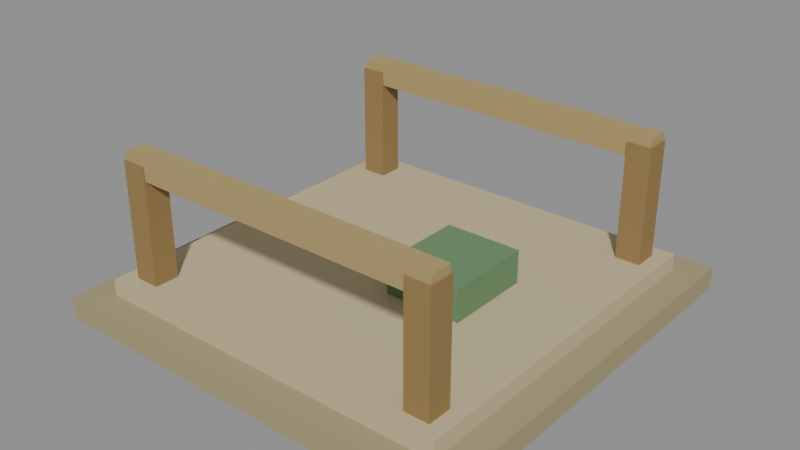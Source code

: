 # Source: unit_prototype.blend  (saved by Blender 5.2.45; exported with 4.5.12 LTS)
import bpy
from mathutils import Matrix  # noqa: F401  (used for matrix-valued properties, if any)

bpy.ops.wm.read_factory_settings(use_empty=True)
scene = bpy.context.scene
scene.name = 'Scene'

# ---- materials (node trees are filled in below, after node groups)
mat_building_vertex = bpy.data.materials.new('building_vertex')

# ---- material node trees
mat_building_vertex.use_nodes = True; mat_building_vertex.node_tree.nodes.clear()
_N = mat_building_vertex.node_tree.nodes; _L = mat_building_vertex.node_tree.links
n0 = _N.new('ShaderNodeBsdfPrincipled'); n0.name = 'Principled BSDF'; n0.location = (-200, 100)
n0.inputs[2].default_value = 0.8
n0.inputs[10].default_value = 0.005
n0.inputs[13].default_value = 0.15
n1 = _N.new('ShaderNodeOutputMaterial'); n1.name = 'Material Output'; n1.location = (200, 100)
n2 = _N.new('ShaderNodeVertexColor'); n2.name = 'Color Attribute'; n2.location = (0, 0)
n2.layer_name = 'Col'
_L.new(n0.outputs[0], n1.inputs[0])
_L.new(n2.outputs[0], n0.inputs[0])
n1.is_active_output = True

# ---- meshes
me_unit_prototype = bpy.data.meshes.new('unit_prototype')
me_unit_prototype.from_pydata([(-3.8, -3.8, 0.0), (3.8, -3.8, 0.0), (-3.8, 3.8, 0.0), (3.8, 3.8, 0.0), (-3.8, -3.8, 0.4), (3.8, -3.8, 0.4), (-3.8, 3.8, 0.4), (3.8, 3.8, 0.4), (-3.3, -3.3, 0.4), (3.3, -3.3, 0.4), (-3.3, 3.3, 0.4), (3.3, 3.3, 0.4), (-3.3, -3.3, 0.7), (3.3, -3.3, 0.7), (-3.3, 3.3, 0.7), (3.3, 3.3, 0.7), (-3.025, -3.025, 0.5), (-2.575, -3.025, 0.5), (-3.025, -2.575, 0.5), (-2.575, -2.575, 0.5), (-3.025, -3.025, 2.8), (-2.575, -3.025, 2.8), (-3.025, -2.575, 2.8), (-2.575, -2.575, 2.8), (-3.025, 2.575, 0.5), (-2.575, 2.575, 0.5), (-3.025, 3.025, 0.5), (-2.575, 3.025, 0.5), (-3.025, 2.575, 2.8), (-2.575, 2.575, 2.8), (-3.025, 3.025, 2.8), (-2.575, 3.025, 2.8), (2.575, -3.025, 0.5), (3.025, -3.025, 0.5), (2.575, -2.575, 0.5), (3.025, -2.575, 0.5), (2.575, -3.025, 2.8), (3.025, -3.025, 2.8), (2.575, -2.575, 2.8), (3.025, -2.575, 2.8), (2.575, 2.575, 0.5), (3.025, 2.575, 0.5), (2.575, 3.025, 0.5), (3.025, 3.025, 0.5), (2.575, 2.575, 2.8), (3.025, 2.575, 2.8), (2.575, 3.025, 2.8), (3.025, 3.025, 2.8), (-3.0, -3.0, 2.55), (3.0, -3.0, 2.55), (-3.0, -2.6, 2.55), (3.0, -2.6, 2.55), (-3.0, -3.0, 2.95), (3.0, -3.0, 2.95), (-3.0, -2.6, 2.95), (3.0, -2.6, 2.95), (-3.0, 2.6, 2.55), (3.0, 2.6, 2.55), (-3.0, 3.0, 2.55), (3.0, 3.0, 2.55), (-3.0, 2.6, 2.95), (3.0, 2.6, 2.95), (-3.0, 3.0, 2.95), (3.0, 3.0, 2.95), (0.4, -0.8, 0.5), (1.8, -0.8, 0.5), (0.4, 0.8, 0.5), (1.8, 0.8, 0.5), (0.4, -0.8, 1.3), (1.8, -0.8, 1.3), (0.4, 0.8, 1.3), (1.8, 0.8, 1.3)], [], [(0, 2, 3, 1), (4, 5, 7, 6), (0, 1, 5, 4), (2, 6, 7, 3), (0, 4, 6, 2), (1, 3, 7, 5), (8, 10, 11, 9), (12, 13, 15, 14), (8, 9, 13, 12), (10, 14, 15, 11), (8, 12, 14, 10), (9, 11, 15, 13), (16, 18, 19, 17), (20, 21, 23, 22), (16, 17, 21, 20), (18, 22, 23, 19), (16, 20, 22, 18), (17, 19, 23, 21), (24, 26, 27, 25), (28, 29, 31, 30), (24, 25, 29, 28), (26, 30, 31, 27), (24, 28, 30, 26), (25, 27, 31, 29), (32, 34, 35, 33), (36, 37, 39, 38), (32, 33, 37, 36), (34, 38, 39, 35), (32, 36, 38, 34), (33, 35, 39, 37), (40, 42, 43, 41), (44, 45, 47, 46), (40, 41, 45, 44), (42, 46, 47, 43), (40, 44, 46, 42), (41, 43, 47, 45), (48, 50, 51, 49), (52, 53, 55, 54), (48, 49, 53, 52), (50, 54, 55, 51), (48, 52, 54, 50), (49, 51, 55, 53), (56, 58, 59, 57), (60, 61, 63, 62), (56, 57, 61, 60), (58, 62, 63, 59), (56, 60, 62, 58), (57, 59, 63, 61), (64, 66, 67, 65), (68, 69, 71, 70), (64, 65, 69, 68), (66, 70, 71, 67), (64, 68, 70, 66), (65, 67, 71, 69)])
_ca = me_unit_prototype.color_attributes.new('Col', 'FLOAT_COLOR', 'CORNER')
_ca.data.foreach_set('color', [0.3813, 0.3325, 0.1878, 1.0, 0.3813, 0.3325, 0.1878, 1.0, 0.3813, 0.3325, 0.1878, 1.0, 0.3813, 0.3325, 0.1878, 1.0, 0.3813, 0.3325, 0.1878, 1.0, 0.3813, 0.3325, 0.1878, 1.0, 0.3813, 0.3325, 0.1878, 1.0, 0.3813, 0.3325, 0.1878, 1.0, 0.3813, 0.3325, 0.1878, 1.0, 0.3813, 0.3325, 0.1878, 1.0, 0.3813, 0.3325, 0.1878, 1.0, 0.3813, 0.3325, 0.1878, 1.0, 0.3813, 0.3325, 0.1878, 1.0, 0.3813, 0.3325, 0.1878, 1.0, 0.3813, 0.3325, 0.1878, 1.0, 0.3813, 0.3325, 0.1878, 1.0, 0.3813, 0.3325, 0.1878, 1.0, 0.3813, 0.3325, 0.1878, 1.0, 0.3813, 0.3325, 0.1878, 1.0, 0.3813, 0.3325, 0.1878, 1.0, 0.3813, 0.3325, 0.1878, 1.0, 0.3813, 0.3325, 0.1878, 1.0, 0.3813, 0.3325, 0.1878, 1.0, 0.3813, 0.3325, 0.1878, 1.0, 0.5711, 0.4851, 0.3005, 1.0, 0.5711, 0.4851, 0.3005, 1.0, 0.5711, 0.4851, 0.3005, 1.0, 0.5711, 0.4851, 0.3005, 1.0, 0.5711, 0.4851, 0.3005, 1.0, 0.5711, 0.4851, 0.3005, 1.0, 0.5711, 0.4851, 0.3005, 1.0, 0.5711, 0.4851, 0.3005, 1.0, 0.5711, 0.4851, 0.3005, 1.0, 0.5711, 0.4851, 0.3005, 1.0, 0.5711, 0.4851, 0.3005, 1.0, 0.5711, 0.4851, 0.3005, 1.0, 0.5711, 0.4851, 0.3005, 1.0, 0.5711, 0.4851, 0.3005, 1.0, 0.5711, 0.4851, 0.3005, 1.0, 0.5711, 0.4851, 0.3005, 1.0, 0.5711, 0.4851, 0.3005, 1.0, 0.5711, 0.4851, 0.3005, 1.0, 0.5711, 0.4851, 0.3005, 1.0, 0.5711, 0.4851, 0.3005, 1.0, 0.5711, 0.4851, 0.3005, 1.0, 0.5711, 0.4851, 0.3005, 1.0, 0.5711, 0.4851, 0.3005, 1.0, 0.5711, 0.4851, 0.3005, 1.0, 0.305, 0.2016, 0.08228, 1.0, 0.305, 0.2016, 0.08228, 1.0, 0.305, 0.2016, 0.08228, 1.0, 0.305, 0.2016, 0.08228, 1.0, 0.305, 0.2016, 0.08228, 1.0, 0.305, 0.2016, 0.08228, 1.0, 0.305, 0.2016, 0.08228, 1.0, 0.305, 0.2016, 0.08228, 1.0, 0.305, 0.2016, 0.08228, 1.0, 0.305, 0.2016, 0.08228, 1.0, 0.305, 0.2016, 0.08228, 1.0, 0.305, 0.2016, 0.08228, 1.0, 0.305, 0.2016, 0.08228, 1.0, 0.305, 0.2016, 0.08228, 1.0, 0.305, 0.2016, 0.08228, 1.0, 0.305, 0.2016, 0.08228, 1.0, 0.305, 0.2016, 0.08228, 1.0, 0.305, 0.2016, 0.08228, 1.0, 0.305, 0.2016, 0.08228, 1.0, 0.305, 0.2016, 0.08228, 1.0, 0.305, 0.2016, 0.08228, 1.0, 0.305, 0.2016, 0.08228, 1.0, 0.305, 0.2016, 0.08228, 1.0, 0.305, 0.2016, 0.08228, 1.0, 0.305, 0.2016, 0.08228, 1.0, 0.305, 0.2016, 0.08228, 1.0, 0.305, 0.2016, 0.08228, 1.0, 0.305, 0.2016, 0.08228, 1.0, 0.305, 0.2016, 0.08228, 1.0, 0.305, 0.2016, 0.08228, 1.0, 0.305, 0.2016, 0.08228, 1.0, 0.305, 0.2016, 0.08228, 1.0, 0.305, 0.2016, 0.08228, 1.0, 0.305, 0.2016, 0.08228, 1.0, 0.305, 0.2016, 0.08228, 1.0, 0.305, 0.2016, 0.08228, 1.0, 0.305, 0.2016, 0.08228, 1.0, 0.305, 0.2016, 0.08228, 1.0, 0.305, 0.2016, 0.08228, 1.0, 0.305, 0.2016, 0.08228, 1.0, 0.305, 0.2016, 0.08228, 1.0, 0.305, 0.2016, 0.08228, 1.0, 0.305, 0.2016, 0.08228, 1.0, 0.305, 0.2016, 0.08228, 1.0, 0.305, 0.2016, 0.08228, 1.0, 0.305, 0.2016, 0.08228, 1.0, 0.305, 0.2016, 0.08228, 1.0, 0.305, 0.2016, 0.08228, 1.0, 0.305, 0.2016, 0.08228, 1.0, 0.305, 0.2016, 0.08228, 1.0, 0.305, 0.2016, 0.08228, 1.0, 0.305, 0.2016, 0.08228, 1.0, 0.305, 0.2016, 0.08228, 1.0, 0.305, 0.2016, 0.08228, 1.0, 0.305, 0.2016, 0.08228, 1.0, 0.305, 0.2016, 0.08228, 1.0, 0.305, 0.2016, 0.08228, 1.0, 0.305, 0.2016, 0.08228, 1.0, 0.305, 0.2016, 0.08228, 1.0, 0.305, 0.2016, 0.08228, 1.0, 0.305, 0.2016, 0.08228, 1.0, 0.305, 0.2016, 0.08228, 1.0, 0.305, 0.2016, 0.08228, 1.0, 0.305, 0.2016, 0.08228, 1.0, 0.305, 0.2016, 0.08228, 1.0, 0.305, 0.2016, 0.08228, 1.0, 0.305, 0.2016, 0.08228, 1.0, 0.305, 0.2016, 0.08228, 1.0, 0.305, 0.2016, 0.08228, 1.0, 0.305, 0.2016, 0.08228, 1.0, 0.305, 0.2016, 0.08228, 1.0, 0.305, 0.2016, 0.08228, 1.0, 0.305, 0.2016, 0.08228, 1.0, 0.305, 0.2016, 0.08228, 1.0, 0.305, 0.2016, 0.08228, 1.0, 0.305, 0.2016, 0.08228, 1.0, 0.305, 0.2016, 0.08228, 1.0, 0.305, 0.2016, 0.08228, 1.0, 0.305, 0.2016, 0.08228, 1.0, 0.305, 0.2016, 0.08228, 1.0, 0.305, 0.2016, 0.08228, 1.0, 0.305, 0.2016, 0.08228, 1.0, 0.305, 0.2016, 0.08228, 1.0, 0.305, 0.2016, 0.08228, 1.0, 0.305, 0.2016, 0.08228, 1.0, 0.305, 0.2016, 0.08228, 1.0, 0.305, 0.2016, 0.08228, 1.0, 0.305, 0.2016, 0.08228, 1.0, 0.305, 0.2016, 0.08228, 1.0, 0.305, 0.2016, 0.08228, 1.0, 0.305, 0.2016, 0.08228, 1.0, 0.305, 0.2016, 0.08228, 1.0, 0.305, 0.2016, 0.08228, 1.0, 0.305, 0.2016, 0.08228, 1.0, 0.305, 0.2016, 0.08228, 1.0, 0.305, 0.2016, 0.08228, 1.0, 0.4342, 0.3278, 0.1441, 1.0, 0.4342, 0.3278, 0.1441, 1.0, 0.4342, 0.3278, 0.1441, 1.0, 0.4342, 0.3278, 0.1441, 1.0, 0.4342, 0.3278, 0.1441, 1.0, 0.4342, 0.3278, 0.1441, 1.0, 0.4342, 0.3278, 0.1441, 1.0, 0.4342, 0.3278, 0.1441, 1.0, 0.4342, 0.3278, 0.1441, 1.0, 0.4342, 0.3278, 0.1441, 1.0, 0.4342, 0.3278, 0.1441, 1.0, 0.4342, 0.3278, 0.1441, 1.0, 0.4342, 0.3278, 0.1441, 1.0, 0.4342, 0.3278, 0.1441, 1.0, 0.4342, 0.3278, 0.1441, 1.0, 0.4342, 0.3278, 0.1441, 1.0, 0.4342, 0.3278, 0.1441, 1.0, 0.4342, 0.3278, 0.1441, 1.0, 0.4342, 0.3278, 0.1441, 1.0, 0.4342, 0.3278, 0.1441, 1.0, 0.4342, 0.3278, 0.1441, 1.0, 0.4342, 0.3278, 0.1441, 1.0, 0.4342, 0.3278, 0.1441, 1.0, 0.4342, 0.3278, 0.1441, 1.0, 0.4342, 0.3278, 0.1441, 1.0, 0.4342, 0.3278, 0.1441, 1.0, 0.4342, 0.3278, 0.1441, 1.0, 0.4342, 0.3278, 0.1441, 1.0, 0.4342, 0.3278, 0.1441, 1.0, 0.4342, 0.3278, 0.1441, 1.0, 0.4342, 0.3278, 0.1441, 1.0, 0.4342, 0.3278, 0.1441, 1.0, 0.4342, 0.3278, 0.1441, 1.0, 0.4342, 0.3278, 0.1441, 1.0, 0.4342, 0.3278, 0.1441, 1.0, 0.4342, 0.3278, 0.1441, 1.0, 0.4342, 0.3278, 0.1441, 1.0, 0.4342, 0.3278, 0.1441, 1.0, 0.4342, 0.3278, 0.1441, 1.0, 0.4342, 0.3278, 0.1441, 1.0, 0.4342, 0.3278, 0.1441, 1.0, 0.4342, 0.3278, 0.1441, 1.0, 0.4342, 0.3278, 0.1441, 1.0, 0.4342, 0.3278, 0.1441, 1.0, 0.4342, 0.3278, 0.1441, 1.0, 0.4342, 0.3278, 0.1441, 1.0, 0.4342, 0.3278, 0.1441, 1.0, 0.4342, 0.3278, 0.1441, 1.0, 0.1529, 0.2705, 0.1384, 1.0, 0.1529, 0.2705, 0.1384, 1.0, 0.1529, 0.2705, 0.1384, 1.0, 0.1529, 0.2705, 0.1384, 1.0, 0.1529, 0.2705, 0.1384, 1.0, 0.1529, 0.2705, 0.1384, 1.0, 0.1529, 0.2705, 0.1384, 1.0, 0.1529, 0.2705, 0.1384, 1.0, 0.1529, 0.2705, 0.1384, 1.0, 0.1529, 0.2705, 0.1384, 1.0, 0.1529, 0.2705, 0.1384, 1.0, 0.1529, 0.2705, 0.1384, 1.0, 0.1529, 0.2705, 0.1384, 1.0, 0.1529, 0.2705, 0.1384, 1.0, 0.1529, 0.2705, 0.1384, 1.0, 0.1529, 0.2705, 0.1384, 1.0, 0.1529, 0.2705, 0.1384, 1.0, 0.1529, 0.2705, 0.1384, 1.0, 0.1529, 0.2705, 0.1384, 1.0, 0.1529, 0.2705, 0.1384, 1.0, 0.1529, 0.2705, 0.1384, 1.0, 0.1529, 0.2705, 0.1384, 1.0, 0.1529, 0.2705, 0.1384, 1.0, 0.1529, 0.2705, 0.1384, 1.0])
me_unit_prototype.materials.append(mat_building_vertex)
me_unit_prototype.update()

# ---- objects
ob_unit_prototype = bpy.data.objects.new('unit_prototype', me_unit_prototype)

# ---- transforms, parenting, visibility, modifiers, constraints
ob_unit_prototype.location = (0.0, 0.0, 0.0)

# ---- collection membership
scene.collection.objects.link(ob_unit_prototype)

# ---- scene / render settings (as saved in the file)
scene.frame_start = 1; scene.frame_end = 250; scene.frame_set(1)
scene.render.engine = 'BLENDER_EEVEE_NEXT'
scene.render.bake_bias = 0.0
scene.render.bake_samples = 0
scene.render.compositor_device = 'GPU'
scene.eevee.use_volume_custom_range = False
scene.eevee.fast_gi_thickness_near = 0.1
scene.eevee.fast_gi_thickness_far = 0.0
scene.eevee.ray_tracing_options.screen_trace_thickness = 0.1
bpy.context.view_layer.update()

# ---- added for rendering (the .blend has no active camera and no usable light): camera, sun + grey world if the file has none
cam_auto = bpy.data.cameras.new('AutoCamera')
cam_auto.lens = 50.0
cam_auto.sensor_width = 36.0
cam_auto.clip_end = 1000.0
ob_auto_camera = bpy.data.objects.new('AutoCamera', cam_auto)
scene.collection.objects.link(ob_auto_camera)
ob_auto_camera.location = (10.3121, -12.3745, 9.72468)
ob_auto_camera.rotation_euler = (1.09748, -7.21219e-08, 0.694738)
scene.camera = ob_auto_camera
light_auto_sun = bpy.data.lights.new('AutoSun', 'SUN')
light_auto_sun.energy = 3.0
light_auto_sun.angle = 0.0523599
ob_auto_sun = bpy.data.objects.new('AutoSun', light_auto_sun)
scene.collection.objects.link(ob_auto_sun)
ob_auto_sun.rotation_euler = (0.872665, 0.174533, 0.523599)
if scene.world is None:
    world_auto = bpy.data.worlds.new('AutoWorld')
    world_auto.color = (0.3, 0.3, 0.3)
    scene.world = world_auto
bpy.context.view_layer.update()
